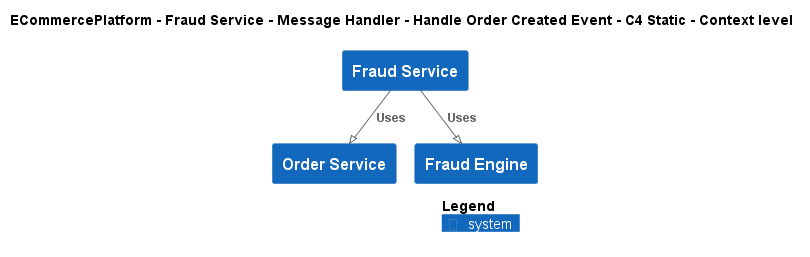

The diagram above was rendered by PlantUML. Its source (embedded in the PNG):
@startuml
!pragma layout smetana
!include ..\..\..\..\..\..\..\.c4s\C4_Context.puml

AddElementTag("c4interflow:lifecycle:new", $bgColor=green, $fontColor=#ffffff, $borderColor=green, $shadowing="False")
AddElementTag("c4interflow:lifecycle:changed", $bgColor=orange, $fontColor=#ffffff, $borderColor=orange, $shadowing="False")
AddElementTag("c4interflow:lifecycle:removed", $bgColor=red, $fontColor=#ffffff, $borderColor=red, $shadowing="False")

AddRelTag("c4interflow:lifecycle:new", $textColor=green, $lineColor=green)
AddRelTag("c4interflow:lifecycle:changed", $textColor=orange, $lineColor=orange)
AddRelTag("c4interflow:lifecycle:removed", $textColor=red, $lineColor=red)

SHOW_PERSON_PORTRAIT()
LAYOUT_TOP_DOWN()

skinparam linetype polyline

title ECommercePlatform - Fraud Service - Message Handler - Handle Order Created Event - C4 Static - Context level

System(ECommercePlatform.SoftwareSystems.FraudService, "Fraud Service", "")
System(ECommercePlatform.SoftwareSystems.OrderService, "Order Service", "")
System(ECommercePlatform.SoftwareSystems.FraudEngine, "Fraud Engine", "")

Rel(ECommercePlatform.SoftwareSystems.FraudService, ECommercePlatform.SoftwareSystems.OrderService, "Uses")
Rel(ECommercePlatform.SoftwareSystems.FraudService, ECommercePlatform.SoftwareSystems.FraudEngine, "Uses")


SHOW_LEGEND()
@enduml